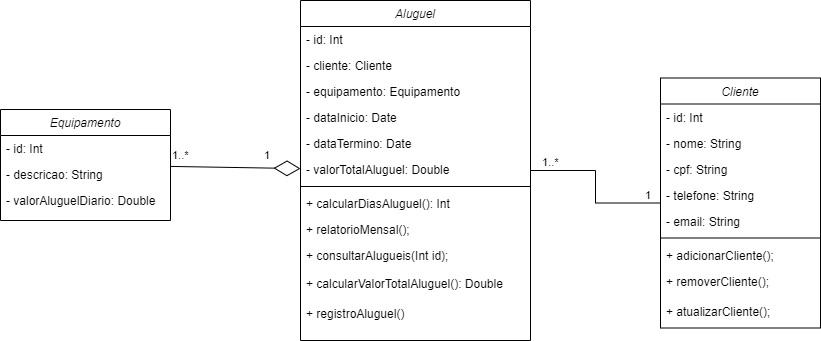

The diagram above was exported from draw.io. Its source (the exported page's mxGraphModel, read from the mxfile embedded in the PNG):
<mxGraphModel dx="880" dy="389" grid="1" gridSize="10" guides="1" tooltips="1" connect="1" arrows="1" fold="1" page="1" pageScale="1" pageWidth="827" pageHeight="1169" background="#FFFFFF" math="0" shadow="0">
  <root>
    <mxCell id="WIyWlLk6GJQsqaUBKTNV-0" />
    <mxCell id="WIyWlLk6GJQsqaUBKTNV-1" parent="WIyWlLk6GJQsqaUBKTNV-0" />
    <mxCell id="iZOLPuWumanf_6PVVCPP-1" value="Equipamento" style="swimlane;fontStyle=2;align=center;verticalAlign=top;childLayout=stackLayout;horizontal=1;startSize=26;horizontalStack=0;resizeParent=1;resizeLast=0;collapsible=1;marginBottom=0;rounded=0;shadow=0;strokeWidth=1;" parent="WIyWlLk6GJQsqaUBKTNV-1" vertex="1">
      <mxGeometry x="414" y="489" width="170" height="111" as="geometry">
        <mxRectangle x="230" y="140" width="160" height="26" as="alternateBounds" />
      </mxGeometry>
    </mxCell>
    <mxCell id="iZOLPuWumanf_6PVVCPP-2" value="- id: Int" style="text;align=left;verticalAlign=top;spacingLeft=4;spacingRight=4;overflow=hidden;rotatable=0;points=[[0,0.5],[1,0.5]];portConstraint=eastwest;" parent="iZOLPuWumanf_6PVVCPP-1" vertex="1">
      <mxGeometry y="26" width="170" height="26" as="geometry" />
    </mxCell>
    <mxCell id="iZOLPuWumanf_6PVVCPP-3" value="- descricao: String" style="text;align=left;verticalAlign=top;spacingLeft=4;spacingRight=4;overflow=hidden;rotatable=0;points=[[0,0.5],[1,0.5]];portConstraint=eastwest;rounded=0;shadow=0;html=0;" parent="iZOLPuWumanf_6PVVCPP-1" vertex="1">
      <mxGeometry y="52" width="170" height="26" as="geometry" />
    </mxCell>
    <mxCell id="iZOLPuWumanf_6PVVCPP-19" value="- valorAluguelDiario: Double" style="text;align=left;verticalAlign=top;spacingLeft=4;spacingRight=4;overflow=hidden;rotatable=0;points=[[0,0.5],[1,0.5]];portConstraint=eastwest;rounded=0;shadow=0;html=0;" parent="iZOLPuWumanf_6PVVCPP-1" vertex="1">
      <mxGeometry y="78" width="170" height="26" as="geometry" />
    </mxCell>
    <mxCell id="iZOLPuWumanf_6PVVCPP-7" value="Cliente" style="swimlane;fontStyle=2;align=center;verticalAlign=top;childLayout=stackLayout;horizontal=1;startSize=26;horizontalStack=0;resizeParent=1;resizeLast=0;collapsible=1;marginBottom=0;rounded=0;shadow=0;strokeWidth=1;" parent="WIyWlLk6GJQsqaUBKTNV-1" vertex="1">
      <mxGeometry x="1074" y="457.5" width="160" height="250" as="geometry">
        <mxRectangle x="230" y="140" width="160" height="26" as="alternateBounds" />
      </mxGeometry>
    </mxCell>
    <mxCell id="iZOLPuWumanf_6PVVCPP-8" value="- id: Int" style="text;align=left;verticalAlign=top;spacingLeft=4;spacingRight=4;overflow=hidden;rotatable=0;points=[[0,0.5],[1,0.5]];portConstraint=eastwest;" parent="iZOLPuWumanf_6PVVCPP-7" vertex="1">
      <mxGeometry y="26" width="160" height="26" as="geometry" />
    </mxCell>
    <mxCell id="iZOLPuWumanf_6PVVCPP-9" value="- nome: String" style="text;align=left;verticalAlign=top;spacingLeft=4;spacingRight=4;overflow=hidden;rotatable=0;points=[[0,0.5],[1,0.5]];portConstraint=eastwest;rounded=0;shadow=0;html=0;" parent="iZOLPuWumanf_6PVVCPP-7" vertex="1">
      <mxGeometry y="52" width="160" height="26" as="geometry" />
    </mxCell>
    <mxCell id="uW-JvaTUBIXqORTgPib3-16" value="- cpf: String" style="text;align=left;verticalAlign=top;spacingLeft=4;spacingRight=4;overflow=hidden;rotatable=0;points=[[0,0.5],[1,0.5]];portConstraint=eastwest;rounded=0;shadow=0;html=0;" parent="iZOLPuWumanf_6PVVCPP-7" vertex="1">
      <mxGeometry y="78" width="160" height="26" as="geometry" />
    </mxCell>
    <mxCell id="uW-JvaTUBIXqORTgPib3-14" value="- telefone: String" style="text;align=left;verticalAlign=top;spacingLeft=4;spacingRight=4;overflow=hidden;rotatable=0;points=[[0,0.5],[1,0.5]];portConstraint=eastwest;rounded=0;shadow=0;html=0;" parent="iZOLPuWumanf_6PVVCPP-7" vertex="1">
      <mxGeometry y="104" width="160" height="26" as="geometry" />
    </mxCell>
    <mxCell id="uW-JvaTUBIXqORTgPib3-15" value="- email: String" style="text;align=left;verticalAlign=top;spacingLeft=4;spacingRight=4;overflow=hidden;rotatable=0;points=[[0,0.5],[1,0.5]];portConstraint=eastwest;rounded=0;shadow=0;html=0;" parent="iZOLPuWumanf_6PVVCPP-7" vertex="1">
      <mxGeometry y="130" width="160" height="26" as="geometry" />
    </mxCell>
    <mxCell id="uW-JvaTUBIXqORTgPib3-27" value="" style="line;html=1;strokeWidth=1;align=left;verticalAlign=middle;spacingTop=-1;spacingLeft=3;spacingRight=3;rotatable=0;labelPosition=right;points=[];portConstraint=eastwest;" parent="iZOLPuWumanf_6PVVCPP-7" vertex="1">
      <mxGeometry y="156" width="160" height="8" as="geometry" />
    </mxCell>
    <mxCell id="uW-JvaTUBIXqORTgPib3-26" value="+ adicionarCliente();" style="text;align=left;verticalAlign=top;spacingLeft=4;spacingRight=4;overflow=hidden;rotatable=0;points=[[0,0.5],[1,0.5]];portConstraint=eastwest;rounded=0;shadow=0;html=0;" parent="iZOLPuWumanf_6PVVCPP-7" vertex="1">
      <mxGeometry y="164" width="160" height="26" as="geometry" />
    </mxCell>
    <mxCell id="uW-JvaTUBIXqORTgPib3-36" value="+ removerCliente();" style="text;align=left;verticalAlign=top;spacingLeft=4;spacingRight=4;overflow=hidden;rotatable=0;points=[[0,0.5],[1,0.5]];portConstraint=eastwest;rounded=0;shadow=0;html=0;" parent="iZOLPuWumanf_6PVVCPP-7" vertex="1">
      <mxGeometry y="190" width="160" height="30" as="geometry" />
    </mxCell>
    <mxCell id="uW-JvaTUBIXqORTgPib3-46" value="+ atualizarCliente();" style="text;align=left;verticalAlign=top;spacingLeft=4;spacingRight=4;overflow=hidden;rotatable=0;points=[[0,0.5],[1,0.5]];portConstraint=eastwest;rounded=0;shadow=0;html=0;" parent="iZOLPuWumanf_6PVVCPP-7" vertex="1">
      <mxGeometry y="220" width="160" height="30" as="geometry" />
    </mxCell>
    <mxCell id="iZOLPuWumanf_6PVVCPP-12" value="Aluguel" style="swimlane;fontStyle=2;align=center;verticalAlign=top;childLayout=stackLayout;horizontal=1;startSize=26;horizontalStack=0;resizeParent=1;resizeLast=0;collapsible=1;marginBottom=0;rounded=0;shadow=0;strokeWidth=1;" parent="WIyWlLk6GJQsqaUBKTNV-1" vertex="1">
      <mxGeometry x="714" y="380" width="230" height="340" as="geometry">
        <mxRectangle x="230" y="140" width="160" height="26" as="alternateBounds" />
      </mxGeometry>
    </mxCell>
    <mxCell id="uW-JvaTUBIXqORTgPib3-18" value="- id: Int" style="text;align=left;verticalAlign=top;spacingLeft=4;spacingRight=4;overflow=hidden;rotatable=0;points=[[0,0.5],[1,0.5]];portConstraint=eastwest;" parent="iZOLPuWumanf_6PVVCPP-12" vertex="1">
      <mxGeometry y="26" width="230" height="26" as="geometry" />
    </mxCell>
    <mxCell id="iZOLPuWumanf_6PVVCPP-13" value="- cliente: Cliente" style="text;align=left;verticalAlign=top;spacingLeft=4;spacingRight=4;overflow=hidden;rotatable=0;points=[[0,0.5],[1,0.5]];portConstraint=eastwest;" parent="iZOLPuWumanf_6PVVCPP-12" vertex="1">
      <mxGeometry y="52" width="230" height="26" as="geometry" />
    </mxCell>
    <mxCell id="iZOLPuWumanf_6PVVCPP-39" value="- equipamento: Equipamento" style="text;align=left;verticalAlign=top;spacingLeft=4;spacingRight=4;overflow=hidden;rotatable=0;points=[[0,0.5],[1,0.5]];portConstraint=eastwest;" parent="iZOLPuWumanf_6PVVCPP-12" vertex="1">
      <mxGeometry y="78" width="230" height="26" as="geometry" />
    </mxCell>
    <mxCell id="iZOLPuWumanf_6PVVCPP-14" value="- dataInicio: Date" style="text;align=left;verticalAlign=top;spacingLeft=4;spacingRight=4;overflow=hidden;rotatable=0;points=[[0,0.5],[1,0.5]];portConstraint=eastwest;rounded=0;shadow=0;html=0;" parent="iZOLPuWumanf_6PVVCPP-12" vertex="1">
      <mxGeometry y="104" width="230" height="26" as="geometry" />
    </mxCell>
    <mxCell id="iZOLPuWumanf_6PVVCPP-16" value="- dataTermino: Date" style="text;align=left;verticalAlign=top;spacingLeft=4;spacingRight=4;overflow=hidden;rotatable=0;points=[[0,0.5],[1,0.5]];portConstraint=eastwest;" parent="iZOLPuWumanf_6PVVCPP-12" vertex="1">
      <mxGeometry y="130" width="230" height="26" as="geometry" />
    </mxCell>
    <mxCell id="iZOLPuWumanf_6PVVCPP-17" value="- valorTotalAluguel: Double" style="text;align=left;verticalAlign=top;spacingLeft=4;spacingRight=4;overflow=hidden;rotatable=0;points=[[0,0.5],[1,0.5]];portConstraint=eastwest;rounded=0;shadow=0;html=0;" parent="iZOLPuWumanf_6PVVCPP-12" vertex="1">
      <mxGeometry y="156" width="230" height="26" as="geometry" />
    </mxCell>
    <mxCell id="iZOLPuWumanf_6PVVCPP-15" value="" style="line;html=1;strokeWidth=1;align=left;verticalAlign=middle;spacingTop=-1;spacingLeft=3;spacingRight=3;rotatable=0;labelPosition=right;points=[];portConstraint=eastwest;" parent="iZOLPuWumanf_6PVVCPP-12" vertex="1">
      <mxGeometry y="182" width="230" height="8" as="geometry" />
    </mxCell>
    <mxCell id="iZOLPuWumanf_6PVVCPP-45" value="+ calcularDiasAluguel(): Int" style="text;align=left;verticalAlign=top;spacingLeft=4;spacingRight=4;overflow=hidden;rotatable=0;points=[[0,0.5],[1,0.5]];portConstraint=eastwest;rounded=0;shadow=0;html=0;" parent="iZOLPuWumanf_6PVVCPP-12" vertex="1">
      <mxGeometry y="190" width="230" height="26" as="geometry" />
    </mxCell>
    <mxCell id="edj46bbMCBzPWjgY-iwi-23" value="+ relatorioMensal();" style="text;align=left;verticalAlign=top;spacingLeft=4;spacingRight=4;overflow=hidden;rotatable=0;points=[[0,0.5],[1,0.5]];portConstraint=eastwest;" parent="iZOLPuWumanf_6PVVCPP-12" vertex="1">
      <mxGeometry y="216" width="230" height="26" as="geometry" />
    </mxCell>
    <mxCell id="edj46bbMCBzPWjgY-iwi-24" value="+ consultarAlugueis(Int id);" style="text;align=left;verticalAlign=top;spacingLeft=4;spacingRight=4;overflow=hidden;rotatable=0;points=[[0,0.5],[1,0.5]];portConstraint=eastwest;" parent="iZOLPuWumanf_6PVVCPP-12" vertex="1">
      <mxGeometry y="242" width="230" height="28" as="geometry" />
    </mxCell>
    <mxCell id="iZOLPuWumanf_6PVVCPP-20" value="+ calcularValorTotalAluguel(): Double" style="text;align=left;verticalAlign=top;spacingLeft=4;spacingRight=4;overflow=hidden;rotatable=0;points=[[0,0.5],[1,0.5]];portConstraint=eastwest;rounded=0;shadow=0;html=0;" parent="iZOLPuWumanf_6PVVCPP-12" vertex="1">
      <mxGeometry y="270" width="230" height="30" as="geometry" />
    </mxCell>
    <mxCell id="eRFQ1ZQ4JoJ2Hj6Pt9qu-3" value="+ registroAluguel()" style="text;align=left;verticalAlign=top;spacingLeft=4;spacingRight=4;overflow=hidden;rotatable=0;points=[[0,0.5],[1,0.5]];portConstraint=eastwest;rounded=0;shadow=0;html=0;" vertex="1" parent="iZOLPuWumanf_6PVVCPP-12">
      <mxGeometry y="300" width="230" height="30" as="geometry" />
    </mxCell>
    <mxCell id="6jYIV-LT-1YSZ_mb6BY1-0" value="" style="endArrow=none;html=1;edgeStyle=orthogonalEdgeStyle;rounded=0;" parent="WIyWlLk6GJQsqaUBKTNV-1" source="iZOLPuWumanf_6PVVCPP-12" target="iZOLPuWumanf_6PVVCPP-7" edge="1">
      <mxGeometry relative="1" as="geometry">
        <mxPoint x="904" y="400" as="sourcePoint" />
        <mxPoint x="1064" y="400" as="targetPoint" />
      </mxGeometry>
    </mxCell>
    <mxCell id="6jYIV-LT-1YSZ_mb6BY1-1" value="1..*" style="edgeLabel;resizable=0;html=1;align=left;verticalAlign=bottom;" parent="6jYIV-LT-1YSZ_mb6BY1-0" connectable="0" vertex="1">
      <mxGeometry x="-1" relative="1" as="geometry">
        <mxPoint x="10" as="offset" />
      </mxGeometry>
    </mxCell>
    <mxCell id="6jYIV-LT-1YSZ_mb6BY1-2" value="1" style="edgeLabel;resizable=0;html=1;align=right;verticalAlign=bottom;" parent="6jYIV-LT-1YSZ_mb6BY1-0" connectable="0" vertex="1">
      <mxGeometry x="1" relative="1" as="geometry">
        <mxPoint x="-10" as="offset" />
      </mxGeometry>
    </mxCell>
    <mxCell id="uW-JvaTUBIXqORTgPib3-1" value="" style="endArrow=diamondThin;endFill=0;endSize=24;html=1;rounded=0;" parent="WIyWlLk6GJQsqaUBKTNV-1" source="iZOLPuWumanf_6PVVCPP-1" target="iZOLPuWumanf_6PVVCPP-12" edge="1">
      <mxGeometry width="160" relative="1" as="geometry">
        <mxPoint x="574" y="658" as="sourcePoint" />
        <mxPoint x="734" y="658" as="targetPoint" />
      </mxGeometry>
    </mxCell>
    <mxCell id="uW-JvaTUBIXqORTgPib3-7" value="1..*" style="edgeLabel;resizable=0;html=1;align=left;verticalAlign=bottom;" parent="WIyWlLk6GJQsqaUBKTNV-1" connectable="0" vertex="1">
      <mxGeometry x="584" y="543" as="geometry" />
    </mxCell>
    <mxCell id="uW-JvaTUBIXqORTgPib3-8" value="1" style="edgeLabel;resizable=0;html=1;align=right;verticalAlign=bottom;" parent="WIyWlLk6GJQsqaUBKTNV-1" connectable="0" vertex="1">
      <mxGeometry x="684" y="543" as="geometry" />
    </mxCell>
  </root>
</mxGraphModel>